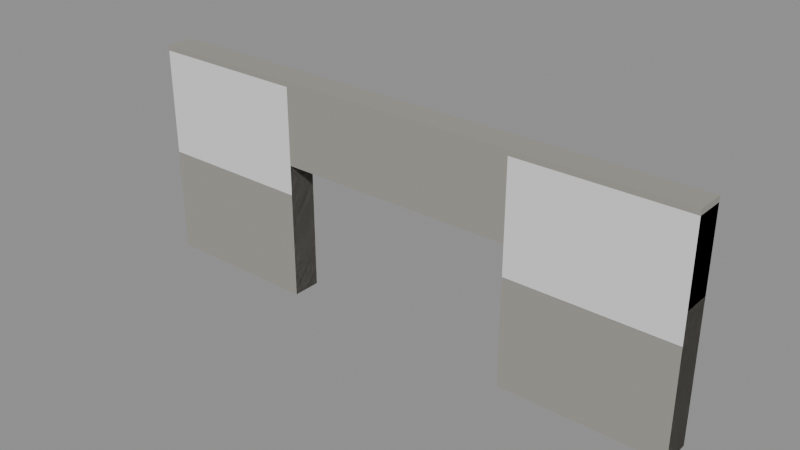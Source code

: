 # Source: tunnel-portal-out.blend  (saved by Blender 5.3.31; exported with 4.5.12 LTS)
import bpy
from mathutils import Matrix  # noqa: F401  (used for matrix-valued properties, if any)

bpy.ops.wm.read_factory_settings(use_empty=True)
scene = bpy.context.scene
scene.name = 'Scene'

# ---- collections
col_solids = bpy.data.collections.new('solids'); scene.collection.children.link(col_solids)

# ---- materials (node trees are filled in below, after node groups)
mat_9a9890 = bpy.data.materials.new('#9a9890')
mat_9a9890.use_backface_culling = True
mat_9a9890.diffuse_color = (0.3231, 0.314, 0.2789, 1.0)
mat_2c4a7a = bpy.data.materials.new('#2c4a7a')
mat_2c4a7a.use_backface_culling = True
mat_2c4a7a.diffuse_color = (0.02519, 0.06848, 0.1946, 1.0)

# ---- material node trees
mat_9a9890.use_nodes = True; mat_9a9890.node_tree.nodes.clear()
_N = mat_9a9890.node_tree.nodes; _L = mat_9a9890.node_tree.links
n0 = _N.new('ShaderNodeBsdfPrincipled'); n0.name = 'Principled BSDF'; n0.location = (-200, 100)
n0.inputs[0].default_value = (0.3231, 0.314, 0.2789, 1.0)
n0.inputs[2].default_value = 0.9
n0.inputs[10].default_value = 0.005
n1 = _N.new('ShaderNodeOutputMaterial'); n1.name = 'Material Output'; n1.location = (200, 100)
_L.new(n0.outputs[0], n1.inputs[0])
n1.is_active_output = True
mat_2c4a7a.use_nodes = True; mat_2c4a7a.node_tree.nodes.clear()
_N = mat_2c4a7a.node_tree.nodes; _L = mat_2c4a7a.node_tree.links
n0 = _N.new('ShaderNodeBsdfPrincipled'); n0.name = 'Principled BSDF'; n0.location = (-200, 100)
n0.inputs[0].default_value = (0.02519, 0.06848, 0.1946, 1.0)
n0.inputs[2].default_value = 0.9
n0.inputs[10].default_value = 0.005
n1 = _N.new('ShaderNodeOutputMaterial'); n1.name = 'Material Output'; n1.location = (200, 100)
_L.new(n0.outputs[0], n1.inputs[0])
n1.is_active_output = True

# ---- meshes
me_00__9a9890 = bpy.data.meshes.new('00_#9a9890')
me_00__9a9890.from_pydata([(-17.5, 5.2, 0.0), (-17.5, 3.6, 0.0), (-17.5, 5.2, 12.0), (-17.5, 3.6, 12.0), (-8.5, 5.2, 0.0), (-8.5, 3.6, 0.0), (-8.5, 5.2, 12.0), (-8.5, 3.6, 12.0), (4.9, 5.2, 0.0), (4.9, 3.6, 0.0), (4.9, 5.2, 12.0), (4.9, 3.6, 12.0), (13.9, 5.2, 0.0), (13.9, 3.6, 0.0), (13.9, 5.2, 12.0), (13.9, 3.6, 12.0), (-17.5, 5.2, 7.7), (-17.5, 3.6, 7.7), (-17.5, 5.2, 12.3), (-17.5, 3.6, 12.3), (13.9, 5.2, 7.7), (13.9, 3.6, 7.7), (13.9, 5.2, 12.3), (13.9, 3.6, 12.3)], [], [(0, 1, 3, 2), (2, 3, 7, 6), (6, 7, 5, 4), (4, 5, 1, 0), (2, 6, 4, 0), (7, 3, 1, 5), (8, 9, 11, 10), (10, 11, 15, 14), (14, 15, 13, 12), (12, 13, 9, 8), (10, 14, 12, 8), (15, 11, 9, 13), (16, 17, 19, 18), (18, 19, 23, 22), (22, 23, 21, 20), (20, 21, 17, 16), (18, 22, 20, 16), (23, 19, 17, 21)])
me_00__9a9890.materials.append(mat_9a9890)
me_00__9a9890.update()
me_01__2c4a7a_noshadow = bpy.data.meshes.new('01_#2c4a7a_noshadow')
me_01__2c4a7a_noshadow.from_pydata([(-5.8, 5.15, 8.95), (-5.8, 4.95, 8.95), (-5.8, 5.15, 9.85), (-5.8, 4.95, 9.85), (2.2, 5.15, 8.95), (2.2, 4.95, 8.95), (2.2, 5.15, 9.85), (2.2, 4.95, 9.85)], [], [(0, 1, 3, 2), (2, 3, 7, 6), (6, 7, 5, 4), (4, 5, 1, 0), (2, 6, 4, 0), (7, 3, 1, 5)])
me_01__2c4a7a_noshadow.materials.append(mat_2c4a7a)
me_01__2c4a7a_noshadow.update()
me_solid = bpy.data.meshes.new('solid')
me_solid.from_pydata([(-0.5, -0.5, -0.5), (-0.5, -0.5, 0.5), (-0.5, 0.5, -0.5), (-0.5, 0.5, 0.5), (0.5, -0.5, -0.5), (0.5, -0.5, 0.5), (0.5, 0.5, -0.5), (0.5, 0.5, 0.5)], [], [(0, 1, 3, 2), (2, 3, 7, 6), (6, 7, 5, 4), (4, 5, 1, 0), (2, 6, 4, 0), (7, 3, 1, 5)])
me_solid.update()

# ---- objects
ob_00__9a9890 = bpy.data.objects.new('00_#9a9890', me_00__9a9890)
ob_01__2c4a7a_noshadow = bpy.data.objects.new('01_#2c4a7a_noshadow', me_01__2c4a7a_noshadow)
ob_solid = bpy.data.objects.new('solid', me_solid)
ob_solid_001 = bpy.data.objects.new('solid.001', me_solid)

# ---- transforms, parenting, visibility, modifiers, constraints
ob_00__9a9890.location = (0.0, 0.0, 0.0)
ob_01__2c4a7a_noshadow.location = (0.0, 0.0, 0.0)
ob_solid.location = (-13.0, 4.4, 6.0)
ob_solid.rotation_euler = (1.571, -0.0, 0.0)
ob_solid.scale = (9.0, 12.0, 1.6)
ob_solid.display_type = 'WIRE'
ob_solid_001.location = (9.4, 4.4, 6.0)
ob_solid_001.rotation_euler = (1.571, -0.0, 0.0)
ob_solid_001.scale = (9.0, 12.0, 1.6)
ob_solid_001.display_type = 'WIRE'

# ---- collection membership
scene.collection.objects.link(ob_00__9a9890)
scene.collection.objects.link(ob_01__2c4a7a_noshadow)
col_solids.objects.link(ob_solid)
col_solids.objects.link(ob_solid_001)

# ---- scene / render settings (as saved in the file)
scene.frame_start = 1; scene.frame_end = 250; scene.frame_set(1)
scene.render.engine = 'BLENDER_EEVEE_NEXT'
scene.render.bake_bias = 0.0
scene.render.bake_samples = 0
scene.render.compositor_device = 'GPU'
scene.eevee.use_volume_custom_range = False
scene.eevee.fast_gi_thickness_near = 0.1
scene.eevee.fast_gi_thickness_far = 0.0
scene.eevee.ray_tracing_options.screen_trace_thickness = 0.1
bpy.context.view_layer.update()

# ---- added for rendering (the .blend has no active camera and no usable light): camera, sun + grey world if the file has none
cam_auto = bpy.data.cameras.new('AutoCamera')
cam_auto.lens = 50.0
cam_auto.sensor_width = 36.0
cam_auto.clip_end = 1000.0
ob_auto_camera = bpy.data.objects.new('AutoCamera', cam_auto)
scene.collection.objects.link(ob_auto_camera)
ob_auto_camera.location = (29.4366, -33.0839, 31.1393)
ob_auto_camera.rotation_euler = (1.09748, -7.21219e-08, 0.694738)
scene.camera = ob_auto_camera
light_auto_sun = bpy.data.lights.new('AutoSun', 'SUN')
light_auto_sun.energy = 3.0
light_auto_sun.angle = 0.0523599
ob_auto_sun = bpy.data.objects.new('AutoSun', light_auto_sun)
scene.collection.objects.link(ob_auto_sun)
ob_auto_sun.rotation_euler = (0.872665, 0.174533, 0.523599)
if scene.world is None:
    world_auto = bpy.data.worlds.new('AutoWorld')
    world_auto.color = (0.3, 0.3, 0.3)
    scene.world = world_auto
bpy.context.view_layer.update()
